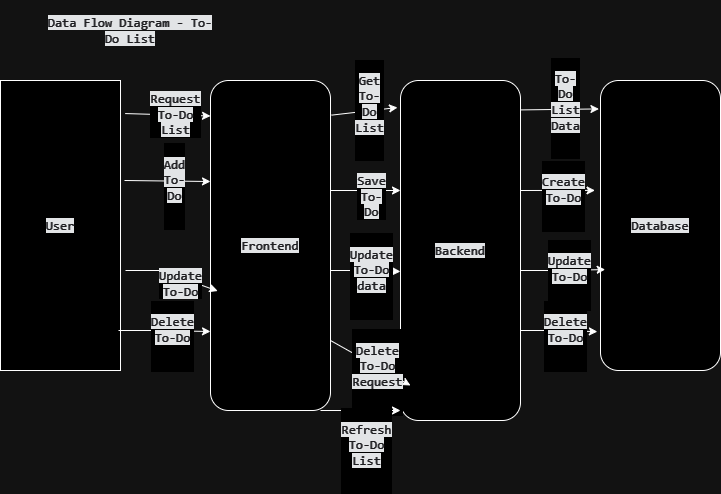

The diagram above was exported from draw.io. Its source (the exported page's mxGraphModel, read from the mxfile embedded in the PNG):
<mxGraphModel dx="932" dy="527" grid="1" gridSize="10" guides="1" tooltips="1" connect="1" arrows="1" fold="1" page="1" pageScale="1" pageWidth="827" pageHeight="1169" math="0" shadow="0">
  <root>
    <mxCell id="0" />
    <mxCell id="1" parent="0" />
    <mxCell id="sbZw7kRETOFKAqTdkvMv-1" value="&lt;span style=&quot;color: rgb(226, 226, 229); font-family: &amp;quot;DM Mono&amp;quot;, monospace; font-size: 13px; text-align: left; background-color: rgb(26, 28, 30);&quot;&gt;Database&lt;/span&gt;" style="rounded=1;whiteSpace=wrap;html=1;" vertex="1" parent="1">
      <mxGeometry x="630" y="100" width="120" height="290" as="geometry" />
    </mxCell>
    <mxCell id="sbZw7kRETOFKAqTdkvMv-2" value="&lt;span style=&quot;color: rgb(226, 226, 229); font-family: &amp;quot;DM Mono&amp;quot;, monospace; font-size: 13px; text-align: left; background-color: rgb(26, 28, 30);&quot;&gt;Backend&lt;/span&gt;" style="rounded=1;whiteSpace=wrap;html=1;" vertex="1" parent="1">
      <mxGeometry x="430" y="100" width="120" height="340" as="geometry" />
    </mxCell>
    <mxCell id="sbZw7kRETOFKAqTdkvMv-3" value="&lt;span style=&quot;color: rgb(226, 226, 229); font-family: &amp;quot;DM Mono&amp;quot;, monospace; font-size: 13px; text-align: left; background-color: rgb(26, 28, 30);&quot;&gt;Frontend&lt;/span&gt;" style="rounded=1;whiteSpace=wrap;html=1;" vertex="1" parent="1">
      <mxGeometry x="240" y="100" width="120" height="330" as="geometry" />
    </mxCell>
    <mxCell id="sbZw7kRETOFKAqTdkvMv-4" value="&lt;span style=&quot;color: rgb(226, 226, 229); font-family: &amp;quot;DM Mono&amp;quot;, monospace; font-size: 13px; text-align: left; background-color: rgb(26, 28, 30);&quot;&gt;User&lt;/span&gt;" style="rounded=0;whiteSpace=wrap;html=1;" vertex="1" parent="1">
      <mxGeometry x="30" y="100" width="120" height="290" as="geometry" />
    </mxCell>
    <mxCell id="sbZw7kRETOFKAqTdkvMv-5" value="" style="endArrow=classic;html=1;rounded=0;entryX=0;entryY=0.5;entryDx=0;entryDy=0;exitX=1.039;exitY=0.114;exitDx=0;exitDy=0;exitPerimeter=0;" edge="1" parent="1" source="sbZw7kRETOFKAqTdkvMv-4">
      <mxGeometry relative="1" as="geometry">
        <mxPoint x="150" y="80" as="sourcePoint" />
        <mxPoint x="240" y="135.4999999999999" as="targetPoint" />
      </mxGeometry>
    </mxCell>
    <mxCell id="sbZw7kRETOFKAqTdkvMv-6" value="Label" style="edgeLabel;resizable=0;html=1;;align=center;verticalAlign=middle;" connectable="0" vertex="1" parent="sbZw7kRETOFKAqTdkvMv-5">
      <mxGeometry relative="1" as="geometry" />
    </mxCell>
    <mxCell id="sbZw7kRETOFKAqTdkvMv-7" value="&lt;span style=&quot;color: rgb(226, 226, 229); font-family: &amp;quot;DM Mono&amp;quot;, monospace; font-size: 13px; text-align: left; text-wrap-mode: wrap; background-color: rgb(26, 28, 30);&quot;&gt;Request To-Do List&lt;/span&gt;" style="edgeLabel;html=1;align=center;verticalAlign=middle;resizable=0;points=[];" vertex="1" connectable="0" parent="sbZw7kRETOFKAqTdkvMv-5">
      <mxGeometry x="0.148" y="1" relative="1" as="geometry">
        <mxPoint as="offset" />
      </mxGeometry>
    </mxCell>
    <mxCell id="sbZw7kRETOFKAqTdkvMv-8" value="" style="endArrow=classic;html=1;rounded=0;exitX=1.008;exitY=0.105;exitDx=0;exitDy=0;exitPerimeter=0;" edge="1" parent="1" source="sbZw7kRETOFKAqTdkvMv-3">
      <mxGeometry relative="1" as="geometry">
        <mxPoint x="360" y="130" as="sourcePoint" />
        <mxPoint x="427" y="127" as="targetPoint" />
      </mxGeometry>
    </mxCell>
    <mxCell id="sbZw7kRETOFKAqTdkvMv-10" value="&#10;&lt;span style=&quot;color: rgb(226, 226, 229); font-family: &amp;quot;DM Mono&amp;quot;, monospace; font-size: 13px; font-style: normal; font-variant-ligatures: normal; font-variant-caps: normal; font-weight: 400; letter-spacing: normal; orphans: 2; text-align: left; text-indent: 0px; text-transform: none; widows: 2; word-spacing: 0px; -webkit-text-stroke-width: 0px; white-space: normal; background-color: rgb(26, 28, 30); text-decoration-thickness: initial; text-decoration-style: initial; text-decoration-color: initial; display: inline !important; float: none;&quot;&gt;Get To-Do List&lt;/span&gt;&#10;&#10;" style="edgeLabel;html=1;align=center;verticalAlign=middle;resizable=0;points=[];" vertex="1" connectable="0" parent="sbZw7kRETOFKAqTdkvMv-8">
      <mxGeometry x="0.148" y="1" relative="1" as="geometry">
        <mxPoint as="offset" />
      </mxGeometry>
    </mxCell>
    <mxCell id="sbZw7kRETOFKAqTdkvMv-12" value="" style="endArrow=classic;html=1;rounded=0;entryX=-0.013;entryY=0.098;entryDx=0;entryDy=0;entryPerimeter=0;" edge="1" parent="1" target="sbZw7kRETOFKAqTdkvMv-1">
      <mxGeometry relative="1" as="geometry">
        <mxPoint x="550" y="129.41" as="sourcePoint" />
        <mxPoint x="620" y="130" as="targetPoint" />
      </mxGeometry>
    </mxCell>
    <mxCell id="sbZw7kRETOFKAqTdkvMv-14" value="&#10;&lt;span style=&quot;color: rgb(226, 226, 229); font-family: &amp;quot;DM Mono&amp;quot;, monospace; font-size: 13px; font-style: normal; font-variant-ligatures: normal; font-variant-caps: normal; font-weight: 400; letter-spacing: normal; orphans: 2; text-align: left; text-indent: 0px; text-transform: none; widows: 2; word-spacing: 0px; -webkit-text-stroke-width: 0px; white-space: normal; background-color: rgb(26, 28, 30); text-decoration-thickness: initial; text-decoration-style: initial; text-decoration-color: initial; display: inline !important; float: none;&quot;&gt;To-Do List Data&lt;/span&gt;&#10;&#10;" style="edgeLabel;html=1;align=center;verticalAlign=middle;resizable=0;points=[];" vertex="1" connectable="0" parent="sbZw7kRETOFKAqTdkvMv-12">
      <mxGeometry x="0.148" y="1" relative="1" as="geometry">
        <mxPoint as="offset" />
      </mxGeometry>
    </mxCell>
    <mxCell id="sbZw7kRETOFKAqTdkvMv-15" value="" style="endArrow=classic;html=1;rounded=0;entryX=0.06;entryY=0.638;entryDx=0;entryDy=0;entryPerimeter=0;" edge="1" parent="1" target="sbZw7kRETOFKAqTdkvMv-3">
      <mxGeometry relative="1" as="geometry">
        <mxPoint x="155" y="290" as="sourcePoint" />
        <mxPoint x="230" y="270" as="targetPoint" />
        <Array as="points">
          <mxPoint x="190" y="290" />
        </Array>
      </mxGeometry>
    </mxCell>
    <mxCell id="sbZw7kRETOFKAqTdkvMv-17" value="&lt;span style=&quot;color: rgb(226, 226, 229); font-family: &amp;quot;DM Mono&amp;quot;, monospace; font-size: 13px; text-align: left; text-wrap-mode: wrap; background-color: rgb(26, 28, 30);&quot;&gt;Update To-Do&lt;/span&gt;" style="edgeLabel;html=1;align=center;verticalAlign=middle;resizable=0;points=[];" vertex="1" connectable="0" parent="sbZw7kRETOFKAqTdkvMv-15">
      <mxGeometry x="0.148" y="1" relative="1" as="geometry">
        <mxPoint y="6" as="offset" />
      </mxGeometry>
    </mxCell>
    <mxCell id="sbZw7kRETOFKAqTdkvMv-18" value="" style="endArrow=classic;html=1;rounded=0;exitX=1.006;exitY=0.614;exitDx=0;exitDy=0;exitPerimeter=0;" edge="1" parent="1">
      <mxGeometry relative="1" as="geometry">
        <mxPoint x="360" y="210" as="sourcePoint" />
        <mxPoint x="430" y="210" as="targetPoint" />
      </mxGeometry>
    </mxCell>
    <mxCell id="sbZw7kRETOFKAqTdkvMv-19" value="&lt;span style=&quot;color: rgb(226, 226, 229); font-family: &amp;quot;DM Mono&amp;quot;, monospace; font-size: 13px; text-align: left; text-wrap-mode: wrap; background-color: rgb(26, 28, 30);&quot;&gt;Save To-Do&lt;/span&gt;" style="edgeLabel;html=1;align=center;verticalAlign=middle;resizable=0;points=[];" vertex="1" connectable="0" parent="sbZw7kRETOFKAqTdkvMv-18">
      <mxGeometry x="0.148" y="1" relative="1" as="geometry">
        <mxPoint y="6" as="offset" />
      </mxGeometry>
    </mxCell>
    <mxCell id="sbZw7kRETOFKAqTdkvMv-20" value="" style="endArrow=classic;html=1;rounded=0;exitX=1.006;exitY=0.614;exitDx=0;exitDy=0;exitPerimeter=0;entryX=-0.046;entryY=0.379;entryDx=0;entryDy=0;entryPerimeter=0;" edge="1" parent="1" target="sbZw7kRETOFKAqTdkvMv-1">
      <mxGeometry relative="1" as="geometry">
        <mxPoint x="550" y="210" as="sourcePoint" />
        <mxPoint x="620" y="210" as="targetPoint" />
      </mxGeometry>
    </mxCell>
    <mxCell id="sbZw7kRETOFKAqTdkvMv-21" value="&#10;&lt;span style=&quot;color: rgb(226, 226, 229); font-family: &amp;quot;DM Mono&amp;quot;, monospace; font-size: 13px; font-style: normal; font-variant-ligatures: normal; font-variant-caps: normal; font-weight: 400; letter-spacing: normal; orphans: 2; text-align: left; text-indent: 0px; text-transform: none; widows: 2; word-spacing: 0px; -webkit-text-stroke-width: 0px; white-space: normal; background-color: rgb(26, 28, 30); text-decoration-thickness: initial; text-decoration-style: initial; text-decoration-color: initial; display: inline !important; float: none;&quot;&gt;Create To-Do&lt;/span&gt;&#10;&#10;" style="edgeLabel;html=1;align=center;verticalAlign=middle;resizable=0;points=[];" vertex="1" connectable="0" parent="sbZw7kRETOFKAqTdkvMv-20">
      <mxGeometry x="0.148" y="1" relative="1" as="geometry">
        <mxPoint y="6" as="offset" />
      </mxGeometry>
    </mxCell>
    <mxCell id="sbZw7kRETOFKAqTdkvMv-22" value="" style="endArrow=classic;html=1;rounded=0;entryX=-0.025;entryY=0.619;entryDx=0;entryDy=0;exitX=1.006;exitY=0.614;exitDx=0;exitDy=0;exitPerimeter=0;entryPerimeter=0;" edge="1" parent="1">
      <mxGeometry relative="1" as="geometry">
        <mxPoint x="154" y="200" as="sourcePoint" />
        <mxPoint x="240" y="201" as="targetPoint" />
      </mxGeometry>
    </mxCell>
    <mxCell id="sbZw7kRETOFKAqTdkvMv-23" value="&#10;&lt;span style=&quot;color: rgb(226, 226, 229); font-family: &amp;quot;DM Mono&amp;quot;, monospace; font-size: 13px; font-style: normal; font-variant-ligatures: normal; font-variant-caps: normal; font-weight: 400; letter-spacing: normal; orphans: 2; text-align: left; text-indent: 0px; text-transform: none; widows: 2; word-spacing: 0px; -webkit-text-stroke-width: 0px; white-space: normal; background-color: rgb(26, 28, 30); text-decoration-thickness: initial; text-decoration-style: initial; text-decoration-color: initial; display: inline !important; float: none;&quot;&gt;Add To-Do&lt;/span&gt;&#10;&#10;" style="edgeLabel;html=1;align=center;verticalAlign=middle;resizable=0;points=[];" vertex="1" connectable="0" parent="sbZw7kRETOFKAqTdkvMv-22">
      <mxGeometry x="0.148" y="1" relative="1" as="geometry">
        <mxPoint y="6" as="offset" />
      </mxGeometry>
    </mxCell>
    <mxCell id="sbZw7kRETOFKAqTdkvMv-24" value="" style="endArrow=classic;html=1;rounded=0;" edge="1" parent="1">
      <mxGeometry relative="1" as="geometry">
        <mxPoint x="360" y="290" as="sourcePoint" />
        <mxPoint x="430" y="291" as="targetPoint" />
        <Array as="points">
          <mxPoint x="395" y="290" />
        </Array>
      </mxGeometry>
    </mxCell>
    <mxCell id="sbZw7kRETOFKAqTdkvMv-25" value="&#10;&lt;span style=&quot;color: rgb(226, 226, 229); font-family: &amp;quot;DM Mono&amp;quot;, monospace; font-size: 13px; font-style: normal; font-variant-ligatures: normal; font-variant-caps: normal; font-weight: 400; letter-spacing: normal; orphans: 2; text-align: left; text-indent: 0px; text-transform: none; widows: 2; word-spacing: 0px; -webkit-text-stroke-width: 0px; white-space: normal; background-color: rgb(26, 28, 30); text-decoration-thickness: initial; text-decoration-style: initial; text-decoration-color: initial; display: inline !important; float: none;&quot;&gt;Update To-Do data&lt;/span&gt;&#10;&#10;" style="edgeLabel;html=1;align=center;verticalAlign=middle;resizable=0;points=[];" vertex="1" connectable="0" parent="sbZw7kRETOFKAqTdkvMv-24">
      <mxGeometry x="0.148" y="1" relative="1" as="geometry">
        <mxPoint y="6" as="offset" />
      </mxGeometry>
    </mxCell>
    <mxCell id="sbZw7kRETOFKAqTdkvMv-27" value="" style="endArrow=classic;html=1;rounded=0;entryX=0.039;entryY=0.652;entryDx=0;entryDy=0;entryPerimeter=0;" edge="1" parent="1" target="sbZw7kRETOFKAqTdkvMv-1">
      <mxGeometry relative="1" as="geometry">
        <mxPoint x="550" y="290" as="sourcePoint" />
        <mxPoint x="620" y="291" as="targetPoint" />
        <Array as="points">
          <mxPoint x="585" y="290" />
        </Array>
      </mxGeometry>
    </mxCell>
    <mxCell id="sbZw7kRETOFKAqTdkvMv-28" value="&#10;&lt;span style=&quot;color: rgb(226, 226, 229); font-family: &amp;quot;DM Mono&amp;quot;, monospace; font-size: 13px; font-style: normal; font-variant-ligatures: normal; font-variant-caps: normal; font-weight: 400; letter-spacing: normal; orphans: 2; text-align: left; text-indent: 0px; text-transform: none; widows: 2; word-spacing: 0px; -webkit-text-stroke-width: 0px; white-space: normal; background-color: rgb(26, 28, 30); text-decoration-thickness: initial; text-decoration-style: initial; text-decoration-color: initial; display: inline !important; float: none;&quot;&gt;Update To-Do&lt;/span&gt;&#10;&#10;" style="edgeLabel;html=1;align=center;verticalAlign=middle;resizable=0;points=[];" vertex="1" connectable="0" parent="sbZw7kRETOFKAqTdkvMv-27">
      <mxGeometry x="0.148" y="1" relative="1" as="geometry">
        <mxPoint y="6" as="offset" />
      </mxGeometry>
    </mxCell>
    <mxCell id="sbZw7kRETOFKAqTdkvMv-29" value="" style="endArrow=classic;html=1;rounded=0;entryX=0.06;entryY=0.638;entryDx=0;entryDy=0;entryPerimeter=0;" edge="1" parent="1">
      <mxGeometry relative="1" as="geometry">
        <mxPoint x="148" y="350" as="sourcePoint" />
        <mxPoint x="240" y="351" as="targetPoint" />
        <Array as="points">
          <mxPoint x="183" y="350" />
        </Array>
      </mxGeometry>
    </mxCell>
    <mxCell id="sbZw7kRETOFKAqTdkvMv-30" value="&#10;&lt;span style=&quot;color: rgb(226, 226, 229); font-family: &amp;quot;DM Mono&amp;quot;, monospace; font-size: 13px; font-style: normal; font-variant-ligatures: normal; font-variant-caps: normal; font-weight: 400; letter-spacing: normal; orphans: 2; text-align: left; text-indent: 0px; text-transform: none; widows: 2; word-spacing: 0px; -webkit-text-stroke-width: 0px; white-space: normal; background-color: rgb(26, 28, 30); text-decoration-thickness: initial; text-decoration-style: initial; text-decoration-color: initial; display: inline !important; float: none;&quot;&gt;Delete To-Do&lt;/span&gt;&#10;&#10;" style="edgeLabel;html=1;align=center;verticalAlign=middle;resizable=0;points=[];" vertex="1" connectable="0" parent="sbZw7kRETOFKAqTdkvMv-29">
      <mxGeometry x="0.148" y="1" relative="1" as="geometry">
        <mxPoint y="6" as="offset" />
      </mxGeometry>
    </mxCell>
    <mxCell id="sbZw7kRETOFKAqTdkvMv-31" value="" style="endArrow=classic;html=1;rounded=0;entryX=-0.026;entryY=0.866;entryDx=0;entryDy=0;entryPerimeter=0;" edge="1" parent="1" target="sbZw7kRETOFKAqTdkvMv-1">
      <mxGeometry relative="1" as="geometry">
        <mxPoint x="550" y="350" as="sourcePoint" />
        <mxPoint x="642" y="351" as="targetPoint" />
        <Array as="points">
          <mxPoint x="585" y="350" />
        </Array>
      </mxGeometry>
    </mxCell>
    <mxCell id="sbZw7kRETOFKAqTdkvMv-32" value="&#10;&lt;span style=&quot;color: rgb(226, 226, 229); font-family: &amp;quot;DM Mono&amp;quot;, monospace; font-size: 13px; font-style: normal; font-variant-ligatures: normal; font-variant-caps: normal; font-weight: 400; letter-spacing: normal; orphans: 2; text-align: left; text-indent: 0px; text-transform: none; widows: 2; word-spacing: 0px; -webkit-text-stroke-width: 0px; white-space: normal; background-color: rgb(26, 28, 30); text-decoration-thickness: initial; text-decoration-style: initial; text-decoration-color: initial; display: inline !important; float: none;&quot;&gt;Delete To-Do&lt;/span&gt;&#10;&#10;" style="edgeLabel;html=1;align=center;verticalAlign=middle;resizable=0;points=[];" vertex="1" connectable="0" parent="sbZw7kRETOFKAqTdkvMv-31">
      <mxGeometry x="0.148" y="1" relative="1" as="geometry">
        <mxPoint y="6" as="offset" />
      </mxGeometry>
    </mxCell>
    <mxCell id="sbZw7kRETOFKAqTdkvMv-33" value="" style="endArrow=classic;html=1;rounded=0;entryX=0.083;entryY=0.897;entryDx=0;entryDy=0;entryPerimeter=0;" edge="1" parent="1" target="sbZw7kRETOFKAqTdkvMv-2">
      <mxGeometry relative="1" as="geometry">
        <mxPoint x="360" y="360" as="sourcePoint" />
        <mxPoint x="420" y="360" as="targetPoint" />
        <Array as="points" />
      </mxGeometry>
    </mxCell>
    <mxCell id="sbZw7kRETOFKAqTdkvMv-34" value="&#10;&lt;span style=&quot;color: rgb(226, 226, 229); font-family: &amp;quot;DM Mono&amp;quot;, monospace; font-size: 13px; font-style: normal; font-variant-ligatures: normal; font-variant-caps: normal; font-weight: 400; letter-spacing: normal; orphans: 2; text-align: left; text-indent: 0px; text-transform: none; widows: 2; word-spacing: 0px; -webkit-text-stroke-width: 0px; white-space: normal; background-color: rgb(26, 28, 30); text-decoration-thickness: initial; text-decoration-style: initial; text-decoration-color: initial; display: inline !important; float: none;&quot;&gt;Delete To-Do Request&lt;/span&gt;&#10;&#10;" style="edgeLabel;html=1;align=center;verticalAlign=middle;resizable=0;points=[];" vertex="1" connectable="0" parent="sbZw7kRETOFKAqTdkvMv-33">
      <mxGeometry x="0.148" y="1" relative="1" as="geometry">
        <mxPoint y="6" as="offset" />
      </mxGeometry>
    </mxCell>
    <mxCell id="sbZw7kRETOFKAqTdkvMv-35" value="" style="endArrow=classic;html=1;rounded=0;entryX=0.083;entryY=0.897;entryDx=0;entryDy=0;entryPerimeter=0;" edge="1" parent="1">
      <mxGeometry relative="1" as="geometry">
        <mxPoint x="350" y="430" as="sourcePoint" />
        <mxPoint x="430" y="430" as="targetPoint" />
        <Array as="points" />
      </mxGeometry>
    </mxCell>
    <mxCell id="sbZw7kRETOFKAqTdkvMv-36" value="&#10;&lt;span style=&quot;color: rgb(226, 226, 229); font-family: &amp;quot;DM Mono&amp;quot;, monospace; font-size: 13px; font-style: normal; font-variant-ligatures: normal; font-variant-caps: normal; font-weight: 400; letter-spacing: normal; orphans: 2; text-align: left; text-indent: 0px; text-transform: none; widows: 2; word-spacing: 0px; -webkit-text-stroke-width: 0px; white-space: normal; background-color: rgb(26, 28, 30); text-decoration-thickness: initial; text-decoration-style: initial; text-decoration-color: initial; display: inline !important; float: none;&quot;&gt;Refresh To-Do List&lt;/span&gt;&#10;&#10;" style="edgeLabel;html=1;align=center;verticalAlign=middle;resizable=0;points=[];" vertex="1" connectable="0" parent="sbZw7kRETOFKAqTdkvMv-35">
      <mxGeometry x="0.148" y="1" relative="1" as="geometry">
        <mxPoint y="41" as="offset" />
      </mxGeometry>
    </mxCell>
    <mxCell id="sbZw7kRETOFKAqTdkvMv-37" value="&lt;span style=&quot;color: rgb(226, 226, 229); font-family: &amp;quot;DM Mono&amp;quot;, monospace; font-size: 13px; text-align: left; background-color: rgb(26, 28, 30);&quot;&gt;Data Flow Diagram - To-Do List&lt;/span&gt;" style="text;html=1;align=center;verticalAlign=middle;whiteSpace=wrap;rounded=0;" vertex="1" parent="1">
      <mxGeometry x="70" y="20" width="180" height="60" as="geometry" />
    </mxCell>
  </root>
</mxGraphModel>